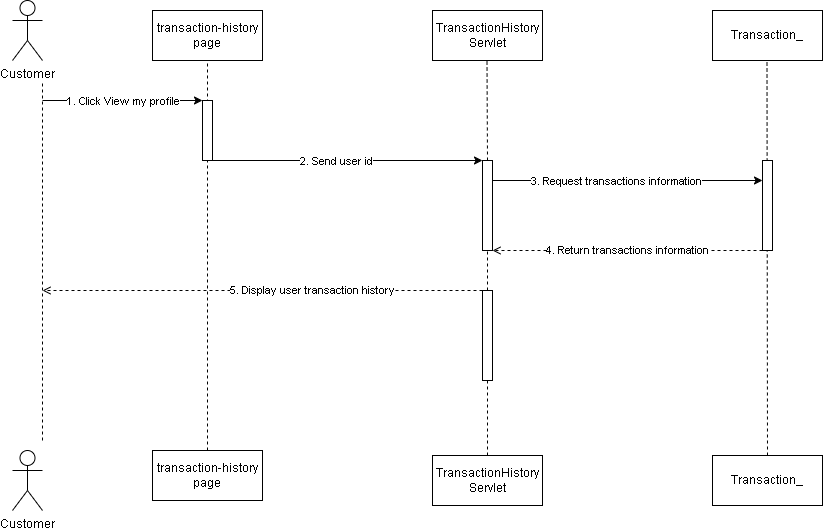

The diagram above was exported from draw.io. Its source (the exported page's mxGraphModel, read from the mxfile embedded in the PNG):
<mxGraphModel dx="1114" dy="584" grid="1" gridSize="10" guides="1" tooltips="1" connect="1" arrows="1" fold="1" page="1" pageScale="1" pageWidth="850" pageHeight="1100" math="0" shadow="0">
  <root>
    <mxCell id="0" />
    <mxCell id="1" parent="0" />
    <mxCell id="gEU0L6bN0s-MRQ3BKeWo-1" value="" style="endArrow=none;dashed=1;html=1;rounded=0;entryX=0.5;entryY=1;entryDx=0;entryDy=0;exitX=0.5;exitY=0;exitDx=0;exitDy=0;" edge="1" parent="1" source="gEU0L6bN0s-MRQ3BKeWo-24">
      <mxGeometry width="50" height="50" relative="1" as="geometry">
        <mxPoint x="554.5" y="460" as="sourcePoint" />
        <mxPoint x="554.5" y="140" as="targetPoint" />
      </mxGeometry>
    </mxCell>
    <mxCell id="gEU0L6bN0s-MRQ3BKeWo-2" value="Customer" style="shape=umlActor;verticalLabelPosition=bottom;verticalAlign=top;html=1;outlineConnect=0;" vertex="1" parent="1">
      <mxGeometry x="80" y="80" width="30" height="60" as="geometry" />
    </mxCell>
    <mxCell id="gEU0L6bN0s-MRQ3BKeWo-3" value="" style="endArrow=none;dashed=1;html=1;rounded=0;entryX=0.5;entryY=1;entryDx=0;entryDy=0;exitX=0.5;exitY=0;exitDx=0;exitDy=0;" edge="1" parent="1" source="gEU0L6bN0s-MRQ3BKeWo-11" target="gEU0L6bN0s-MRQ3BKeWo-5">
      <mxGeometry width="50" height="50" relative="1" as="geometry">
        <mxPoint x="275" y="190" as="sourcePoint" />
        <mxPoint x="275" y="160" as="targetPoint" />
      </mxGeometry>
    </mxCell>
    <mxCell id="gEU0L6bN0s-MRQ3BKeWo-4" value="" style="rounded=0;whiteSpace=wrap;html=1;" vertex="1" parent="1">
      <mxGeometry x="270" y="180" width="10" height="60" as="geometry" />
    </mxCell>
    <mxCell id="gEU0L6bN0s-MRQ3BKeWo-5" value="transaction-history page" style="html=1;whiteSpace=wrap;" vertex="1" parent="1">
      <mxGeometry x="220" y="90" width="110" height="50" as="geometry" />
    </mxCell>
    <mxCell id="gEU0L6bN0s-MRQ3BKeWo-6" value="" style="endArrow=classic;html=1;rounded=0;entryX=0;entryY=0;entryDx=0;entryDy=0;" edge="1" parent="1" target="gEU0L6bN0s-MRQ3BKeWo-4">
      <mxGeometry width="50" height="50" relative="1" as="geometry">
        <mxPoint x="110" y="180" as="sourcePoint" />
        <mxPoint x="270" y="190" as="targetPoint" />
      </mxGeometry>
    </mxCell>
    <mxCell id="gEU0L6bN0s-MRQ3BKeWo-7" value="1. Click View my profile&lt;span id=&quot;docs-internal-guid-0a385b97-7fff-9ebd-3d59-78631f00bdb3&quot;&gt;&lt;/span&gt;" style="edgeLabel;html=1;align=center;verticalAlign=middle;resizable=0;points=[];" vertex="1" connectable="0" parent="gEU0L6bN0s-MRQ3BKeWo-6">
      <mxGeometry x="-0.225" y="-4" relative="1" as="geometry">
        <mxPoint x="18" y="-4" as="offset" />
      </mxGeometry>
    </mxCell>
    <mxCell id="gEU0L6bN0s-MRQ3BKeWo-8" value="5. Display user transaction history" style="endArrow=open;html=1;rounded=0;exitX=0;exitY=0;exitDx=0;exitDy=0;dashed=1;endFill=0;" edge="1" parent="1" source="gEU0L6bN0s-MRQ3BKeWo-22">
      <mxGeometry x="-0.2273" width="50" height="50" relative="1" as="geometry">
        <mxPoint x="270" y="400" as="sourcePoint" />
        <mxPoint x="110" y="370" as="targetPoint" />
        <mxPoint as="offset" />
      </mxGeometry>
    </mxCell>
    <mxCell id="gEU0L6bN0s-MRQ3BKeWo-9" value="" style="endArrow=none;dashed=1;html=1;rounded=0;" edge="1" parent="1">
      <mxGeometry width="50" height="50" relative="1" as="geometry">
        <mxPoint x="110" y="520" as="sourcePoint" />
        <mxPoint x="110" y="160" as="targetPoint" />
      </mxGeometry>
    </mxCell>
    <mxCell id="gEU0L6bN0s-MRQ3BKeWo-10" value="Customer" style="shape=umlActor;verticalLabelPosition=bottom;verticalAlign=top;html=1;outlineConnect=0;" vertex="1" parent="1">
      <mxGeometry x="80" y="530" width="30" height="60" as="geometry" />
    </mxCell>
    <mxCell id="gEU0L6bN0s-MRQ3BKeWo-11" value="transaction-history page" style="html=1;whiteSpace=wrap;" vertex="1" parent="1">
      <mxGeometry x="220" y="530" width="110" height="50" as="geometry" />
    </mxCell>
    <mxCell id="gEU0L6bN0s-MRQ3BKeWo-12" value="TransactionHistory&lt;br&gt;Servlet" style="html=1;whiteSpace=wrap;" vertex="1" parent="1">
      <mxGeometry x="500" y="90" width="110" height="50" as="geometry" />
    </mxCell>
    <mxCell id="gEU0L6bN0s-MRQ3BKeWo-13" value="TransactionHistory&lt;br&gt;Servlet" style="html=1;whiteSpace=wrap;" vertex="1" parent="1">
      <mxGeometry x="500" y="535" width="110" height="50" as="geometry" />
    </mxCell>
    <mxCell id="gEU0L6bN0s-MRQ3BKeWo-14" value="4. Return transactions information" style="endArrow=open;html=1;rounded=0;exitX=0;exitY=0;exitDx=0;exitDy=0;dashed=1;endFill=0;entryX=1;entryY=0.5;entryDx=0;entryDy=0;" edge="1" parent="1">
      <mxGeometry width="50" height="50" relative="1" as="geometry">
        <mxPoint x="830" y="330" as="sourcePoint" />
        <mxPoint x="560" y="330" as="targetPoint" />
      </mxGeometry>
    </mxCell>
    <mxCell id="gEU0L6bN0s-MRQ3BKeWo-15" value="" style="endArrow=classic;html=1;rounded=0;entryX=0;entryY=0;entryDx=0;entryDy=0;" edge="1" parent="1">
      <mxGeometry width="50" height="50" relative="1" as="geometry">
        <mxPoint x="560" y="260" as="sourcePoint" />
        <mxPoint x="830" y="260.0000000000001" as="targetPoint" />
      </mxGeometry>
    </mxCell>
    <mxCell id="gEU0L6bN0s-MRQ3BKeWo-16" value="3. Request transactions information" style="edgeLabel;html=1;align=center;verticalAlign=middle;resizable=0;points=[];" vertex="1" connectable="0" parent="gEU0L6bN0s-MRQ3BKeWo-15">
      <mxGeometry x="-0.225" y="-4" relative="1" as="geometry">
        <mxPoint x="18" y="-4" as="offset" />
      </mxGeometry>
    </mxCell>
    <mxCell id="gEU0L6bN0s-MRQ3BKeWo-17" value="" style="endArrow=none;dashed=1;html=1;rounded=0;entryX=0.5;entryY=1;entryDx=0;entryDy=0;exitX=0.5;exitY=0;exitDx=0;exitDy=0;" edge="1" parent="1" source="gEU0L6bN0s-MRQ3BKeWo-20">
      <mxGeometry width="50" height="50" relative="1" as="geometry">
        <mxPoint x="834.5" y="460" as="sourcePoint" />
        <mxPoint x="834.5" y="140" as="targetPoint" />
      </mxGeometry>
    </mxCell>
    <mxCell id="gEU0L6bN0s-MRQ3BKeWo-18" value="" style="rounded=0;whiteSpace=wrap;html=1;" vertex="1" parent="1">
      <mxGeometry x="830" y="240" width="10" height="90" as="geometry" />
    </mxCell>
    <mxCell id="gEU0L6bN0s-MRQ3BKeWo-19" value="Transaction_" style="html=1;whiteSpace=wrap;" vertex="1" parent="1">
      <mxGeometry x="780" y="90" width="110" height="50" as="geometry" />
    </mxCell>
    <mxCell id="gEU0L6bN0s-MRQ3BKeWo-20" value="Transaction_" style="html=1;whiteSpace=wrap;" vertex="1" parent="1">
      <mxGeometry x="780" y="535" width="110" height="50" as="geometry" />
    </mxCell>
    <mxCell id="gEU0L6bN0s-MRQ3BKeWo-21" value="" style="endArrow=none;dashed=1;html=1;rounded=0;entryX=0.5;entryY=1;entryDx=0;entryDy=0;exitX=0.5;exitY=0;exitDx=0;exitDy=0;" edge="1" parent="1" source="gEU0L6bN0s-MRQ3BKeWo-13" target="gEU0L6bN0s-MRQ3BKeWo-22">
      <mxGeometry width="50" height="50" relative="1" as="geometry">
        <mxPoint x="620" y="510" as="sourcePoint" />
        <mxPoint x="555" y="510" as="targetPoint" />
      </mxGeometry>
    </mxCell>
    <mxCell id="gEU0L6bN0s-MRQ3BKeWo-22" value="" style="rounded=0;whiteSpace=wrap;html=1;" vertex="1" parent="1">
      <mxGeometry x="550" y="370" width="10" height="90" as="geometry" />
    </mxCell>
    <mxCell id="gEU0L6bN0s-MRQ3BKeWo-23" value="" style="endArrow=none;dashed=1;html=1;rounded=0;entryX=0.5;entryY=1;entryDx=0;entryDy=0;exitX=0.5;exitY=0;exitDx=0;exitDy=0;" edge="1" parent="1" source="gEU0L6bN0s-MRQ3BKeWo-22" target="gEU0L6bN0s-MRQ3BKeWo-24">
      <mxGeometry width="50" height="50" relative="1" as="geometry">
        <mxPoint x="555" y="330" as="sourcePoint" />
        <mxPoint x="554.5" y="170" as="targetPoint" />
      </mxGeometry>
    </mxCell>
    <mxCell id="gEU0L6bN0s-MRQ3BKeWo-24" value="" style="rounded=0;whiteSpace=wrap;html=1;" vertex="1" parent="1">
      <mxGeometry x="550" y="240" width="10" height="90" as="geometry" />
    </mxCell>
    <mxCell id="gEU0L6bN0s-MRQ3BKeWo-25" value="" style="endArrow=classic;html=1;rounded=0;entryX=0;entryY=0;entryDx=0;entryDy=0;" edge="1" parent="1" target="gEU0L6bN0s-MRQ3BKeWo-24">
      <mxGeometry width="50" height="50" relative="1" as="geometry">
        <mxPoint x="280" y="240" as="sourcePoint" />
        <mxPoint x="440" y="240" as="targetPoint" />
      </mxGeometry>
    </mxCell>
    <mxCell id="gEU0L6bN0s-MRQ3BKeWo-26" value="2. Send user id" style="edgeLabel;html=1;align=center;verticalAlign=middle;resizable=0;points=[];" vertex="1" connectable="0" parent="gEU0L6bN0s-MRQ3BKeWo-25">
      <mxGeometry x="-0.225" y="-4" relative="1" as="geometry">
        <mxPoint x="18" y="-4" as="offset" />
      </mxGeometry>
    </mxCell>
  </root>
</mxGraphModel>